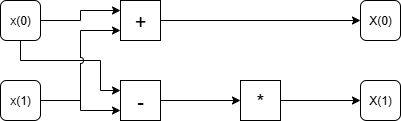

The diagram above was exported from draw.io. Its source (the exported page's mxGraphModel, read from the mxfile embedded in the PNG):
<mxGraphModel dx="2058" dy="1116" grid="1" gridSize="10" guides="1" tooltips="1" connect="1" arrows="1" fold="1" page="1" pageScale="1" pageWidth="850" pageHeight="1100" math="0" shadow="0">
  <root>
    <mxCell id="0" />
    <mxCell id="1" parent="0" />
    <mxCell id="n7zpJfVicAvx4fBcLQrv-22" style="edgeStyle=orthogonalEdgeStyle;rounded=0;orthogonalLoop=1;jettySize=auto;html=1;" edge="1" parent="1" source="n7zpJfVicAvx4fBcLQrv-2" target="n7zpJfVicAvx4fBcLQrv-13">
      <mxGeometry relative="1" as="geometry" />
    </mxCell>
    <mxCell id="n7zpJfVicAvx4fBcLQrv-2" value="&lt;font style=&quot;font-size: 20px;&quot;&gt;+&lt;/font&gt;" style="rounded=0;whiteSpace=wrap;html=1;" vertex="1" parent="1">
      <mxGeometry x="280" y="230" width="40" height="40" as="geometry" />
    </mxCell>
    <mxCell id="n7zpJfVicAvx4fBcLQrv-20" style="edgeStyle=orthogonalEdgeStyle;rounded=0;orthogonalLoop=1;jettySize=auto;html=1;entryX=0;entryY=0.5;entryDx=0;entryDy=0;" edge="1" parent="1" source="n7zpJfVicAvx4fBcLQrv-4" target="n7zpJfVicAvx4fBcLQrv-7">
      <mxGeometry relative="1" as="geometry" />
    </mxCell>
    <mxCell id="n7zpJfVicAvx4fBcLQrv-4" value="&lt;font style=&quot;font-size: 20px;&quot;&gt;-&lt;/font&gt;" style="rounded=0;whiteSpace=wrap;html=1;" vertex="1" parent="1">
      <mxGeometry x="280" y="310" width="40" height="40" as="geometry" />
    </mxCell>
    <mxCell id="n7zpJfVicAvx4fBcLQrv-21" style="edgeStyle=orthogonalEdgeStyle;rounded=0;orthogonalLoop=1;jettySize=auto;html=1;" edge="1" parent="1" source="n7zpJfVicAvx4fBcLQrv-7" target="n7zpJfVicAvx4fBcLQrv-14">
      <mxGeometry relative="1" as="geometry" />
    </mxCell>
    <mxCell id="n7zpJfVicAvx4fBcLQrv-7" value="&lt;font style=&quot;font-size: 20px;&quot;&gt;*&lt;/font&gt;" style="rounded=0;whiteSpace=wrap;html=1;" vertex="1" parent="1">
      <mxGeometry x="400" y="310" width="40" height="40" as="geometry" />
    </mxCell>
    <mxCell id="n7zpJfVicAvx4fBcLQrv-16" style="edgeStyle=orthogonalEdgeStyle;rounded=0;orthogonalLoop=1;jettySize=auto;html=1;entryX=0;entryY=0.25;entryDx=0;entryDy=0;" edge="1" parent="1" source="n7zpJfVicAvx4fBcLQrv-10" target="n7zpJfVicAvx4fBcLQrv-2">
      <mxGeometry relative="1" as="geometry" />
    </mxCell>
    <mxCell id="n7zpJfVicAvx4fBcLQrv-18" style="edgeStyle=orthogonalEdgeStyle;rounded=0;orthogonalLoop=1;jettySize=auto;html=1;entryX=0;entryY=0.25;entryDx=0;entryDy=0;jumpStyle=arc;" edge="1" parent="1" source="n7zpJfVicAvx4fBcLQrv-10" target="n7zpJfVicAvx4fBcLQrv-4">
      <mxGeometry relative="1" as="geometry">
        <Array as="points">
          <mxPoint x="180" y="290" />
          <mxPoint x="260" y="290" />
          <mxPoint x="260" y="320" />
        </Array>
      </mxGeometry>
    </mxCell>
    <mxCell id="n7zpJfVicAvx4fBcLQrv-10" value="x(0)" style="rounded=1;whiteSpace=wrap;html=1;" vertex="1" parent="1">
      <mxGeometry x="160" y="230" width="40" height="40" as="geometry" />
    </mxCell>
    <mxCell id="n7zpJfVicAvx4fBcLQrv-17" style="edgeStyle=orthogonalEdgeStyle;rounded=0;orthogonalLoop=1;jettySize=auto;html=1;entryX=0;entryY=0.75;entryDx=0;entryDy=0;jumpStyle=arc;" edge="1" parent="1" source="n7zpJfVicAvx4fBcLQrv-12" target="n7zpJfVicAvx4fBcLQrv-2">
      <mxGeometry relative="1" as="geometry" />
    </mxCell>
    <mxCell id="n7zpJfVicAvx4fBcLQrv-19" style="edgeStyle=orthogonalEdgeStyle;rounded=0;orthogonalLoop=1;jettySize=auto;html=1;entryX=0;entryY=0.75;entryDx=0;entryDy=0;" edge="1" parent="1" source="n7zpJfVicAvx4fBcLQrv-12" target="n7zpJfVicAvx4fBcLQrv-4">
      <mxGeometry relative="1" as="geometry" />
    </mxCell>
    <mxCell id="n7zpJfVicAvx4fBcLQrv-12" value="x(1)" style="rounded=1;whiteSpace=wrap;html=1;" vertex="1" parent="1">
      <mxGeometry x="160" y="310" width="40" height="40" as="geometry" />
    </mxCell>
    <mxCell id="n7zpJfVicAvx4fBcLQrv-13" value="X(0)" style="rounded=1;whiteSpace=wrap;html=1;" vertex="1" parent="1">
      <mxGeometry x="520" y="230" width="40" height="40" as="geometry" />
    </mxCell>
    <mxCell id="n7zpJfVicAvx4fBcLQrv-14" value="X(1)" style="rounded=1;whiteSpace=wrap;html=1;" vertex="1" parent="1">
      <mxGeometry x="520" y="310" width="40" height="40" as="geometry" />
    </mxCell>
  </root>
</mxGraphModel>